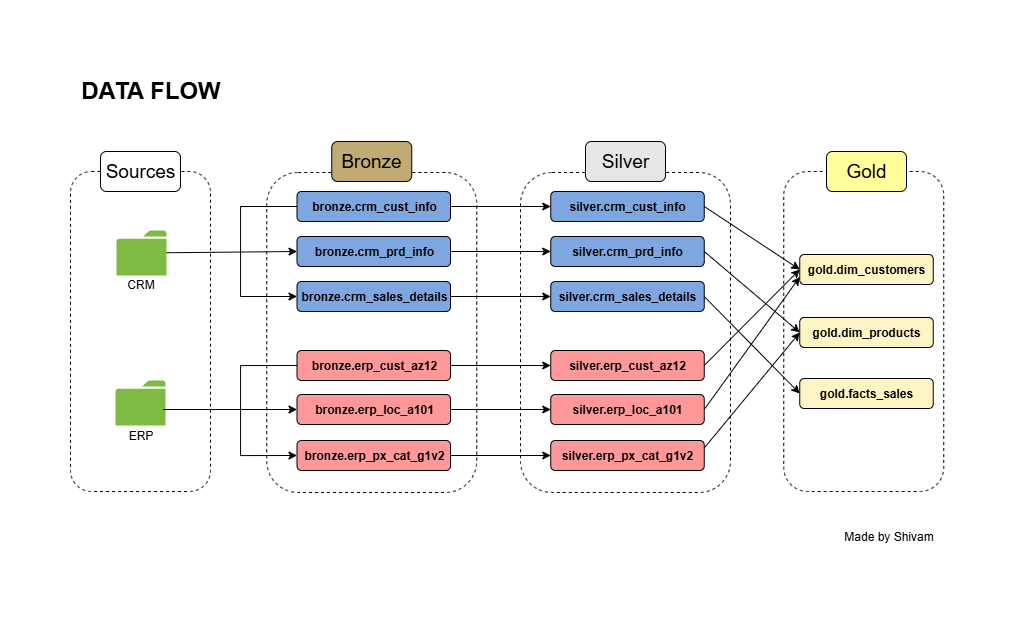

The diagram above was exported from draw.io. Its source (the exported page's mxGraphModel, read from the mxfile embedded in the PNG):
<mxGraphModel dx="1041" dy="653" grid="1" gridSize="10" guides="1" tooltips="1" connect="1" arrows="1" fold="1" page="1" pageScale="1" pageWidth="1200" pageHeight="1920" math="0" shadow="0">
  <root>
    <mxCell id="0" />
    <mxCell id="1" parent="0" />
    <mxCell id="eEZ1z_Svk1ADBeBsjZ6k-1" value="" style="rounded=1;whiteSpace=wrap;html=1;dashed=1;fillColor=none;" parent="1" vertex="1">
      <mxGeometry x="70" y="120" width="140" height="320" as="geometry" />
    </mxCell>
    <mxCell id="eEZ1z_Svk1ADBeBsjZ6k-2" value="" style="rounded=1;whiteSpace=wrap;html=1;dashed=1;fillColor=none;" parent="1" vertex="1">
      <mxGeometry x="266.25" y="121" width="210" height="320" as="geometry" />
    </mxCell>
    <mxCell id="eEZ1z_Svk1ADBeBsjZ6k-3" value="x" style="rounded=1;whiteSpace=wrap;html=1;dashed=1;fillColor=none;" parent="1" vertex="1">
      <mxGeometry x="783.25" y="120" width="160" height="320" as="geometry" />
    </mxCell>
    <mxCell id="eEZ1z_Svk1ADBeBsjZ6k-6" value="" style="sketch=0;pointerEvents=1;shadow=0;dashed=0;html=1;strokeColor=none;labelPosition=center;verticalLabelPosition=bottom;verticalAlign=top;outlineConnect=0;align=center;shape=mxgraph.office.concepts.folder;fillColor=#7FBA42;" parent="1" vertex="1">
      <mxGeometry x="116" y="179" width="50" height="45" as="geometry" />
    </mxCell>
    <mxCell id="eEZ1z_Svk1ADBeBsjZ6k-7" value="" style="sketch=0;pointerEvents=1;shadow=0;dashed=0;html=1;strokeColor=none;labelPosition=center;verticalLabelPosition=bottom;verticalAlign=top;outlineConnect=0;align=center;shape=mxgraph.office.concepts.folder;fillColor=#7FBA42;" parent="1" vertex="1">
      <mxGeometry x="115" y="329" width="50" height="45" as="geometry" />
    </mxCell>
    <mxCell id="eEZ1z_Svk1ADBeBsjZ6k-8" value="&lt;font style=&quot;font-size: 19px;&quot;&gt;Sources&lt;/font&gt;" style="rounded=1;whiteSpace=wrap;html=1;fillColor=default;align=center;" parent="1" vertex="1">
      <mxGeometry x="100" y="100" width="80" height="40" as="geometry" />
    </mxCell>
    <mxCell id="eEZ1z_Svk1ADBeBsjZ6k-9" value="CRM" style="text;html=1;align=center;verticalAlign=middle;resizable=0;points=[];autosize=1;strokeColor=none;fillColor=none;" parent="1" vertex="1">
      <mxGeometry x="115" y="218" width="50" height="30" as="geometry" />
    </mxCell>
    <mxCell id="eEZ1z_Svk1ADBeBsjZ6k-10" value="ERP" style="text;html=1;align=center;verticalAlign=middle;resizable=0;points=[];autosize=1;strokeColor=none;fillColor=none;" parent="1" vertex="1">
      <mxGeometry x="115" y="369" width="50" height="30" as="geometry" />
    </mxCell>
    <mxCell id="q8Ez1cUXJAmkr01w4jPm-22" style="edgeStyle=orthogonalEdgeStyle;rounded=0;orthogonalLoop=1;jettySize=auto;html=1;exitX=0;exitY=0.5;exitDx=0;exitDy=0;entryX=0;entryY=0.5;entryDx=0;entryDy=0;" edge="1" parent="1" source="q8Ez1cUXJAmkr01w4jPm-1" target="q8Ez1cUXJAmkr01w4jPm-3">
      <mxGeometry relative="1" as="geometry">
        <Array as="points">
          <mxPoint x="240" y="155" />
          <mxPoint x="240" y="245" />
        </Array>
      </mxGeometry>
    </mxCell>
    <mxCell id="q8Ez1cUXJAmkr01w4jPm-27" style="edgeStyle=orthogonalEdgeStyle;rounded=0;orthogonalLoop=1;jettySize=auto;html=1;exitX=1;exitY=0.5;exitDx=0;exitDy=0;entryX=0;entryY=0.5;entryDx=0;entryDy=0;" edge="1" parent="1" source="q8Ez1cUXJAmkr01w4jPm-1" target="q8Ez1cUXJAmkr01w4jPm-15">
      <mxGeometry relative="1" as="geometry" />
    </mxCell>
    <mxCell id="q8Ez1cUXJAmkr01w4jPm-1" value="&lt;b&gt;bronze.crm_cust_info&lt;/b&gt;" style="rounded=1;whiteSpace=wrap;html=1;fillColor=#7EA6E0;" vertex="1" parent="1">
      <mxGeometry x="296.5" y="140" width="153.5" height="30" as="geometry" />
    </mxCell>
    <mxCell id="q8Ez1cUXJAmkr01w4jPm-28" style="edgeStyle=orthogonalEdgeStyle;rounded=0;orthogonalLoop=1;jettySize=auto;html=1;exitX=1;exitY=0.5;exitDx=0;exitDy=0;entryX=0;entryY=0.5;entryDx=0;entryDy=0;" edge="1" parent="1" source="q8Ez1cUXJAmkr01w4jPm-2" target="q8Ez1cUXJAmkr01w4jPm-16">
      <mxGeometry relative="1" as="geometry" />
    </mxCell>
    <mxCell id="q8Ez1cUXJAmkr01w4jPm-2" value="&lt;b&gt;bronze.crm_prd_info&lt;/b&gt;" style="rounded=1;whiteSpace=wrap;html=1;fillColor=#7EA6E0;" vertex="1" parent="1">
      <mxGeometry x="296.5" y="185" width="153.5" height="30" as="geometry" />
    </mxCell>
    <mxCell id="q8Ez1cUXJAmkr01w4jPm-29" style="edgeStyle=orthogonalEdgeStyle;rounded=0;orthogonalLoop=1;jettySize=auto;html=1;exitX=1;exitY=0.5;exitDx=0;exitDy=0;entryX=0;entryY=0.5;entryDx=0;entryDy=0;" edge="1" parent="1" source="q8Ez1cUXJAmkr01w4jPm-3" target="q8Ez1cUXJAmkr01w4jPm-17">
      <mxGeometry relative="1" as="geometry" />
    </mxCell>
    <mxCell id="q8Ez1cUXJAmkr01w4jPm-3" value="&lt;b&gt;bronze.crm_sales_details&lt;/b&gt;" style="rounded=1;whiteSpace=wrap;html=1;fillColor=#7EA6E0;" vertex="1" parent="1">
      <mxGeometry x="296.5" y="230" width="153.5" height="30" as="geometry" />
    </mxCell>
    <mxCell id="q8Ez1cUXJAmkr01w4jPm-25" style="edgeStyle=orthogonalEdgeStyle;rounded=0;orthogonalLoop=1;jettySize=auto;html=1;exitX=0;exitY=0.5;exitDx=0;exitDy=0;entryX=0;entryY=0.5;entryDx=0;entryDy=0;" edge="1" parent="1" source="q8Ez1cUXJAmkr01w4jPm-4" target="q8Ez1cUXJAmkr01w4jPm-6">
      <mxGeometry relative="1" as="geometry">
        <Array as="points">
          <mxPoint x="240" y="314" />
          <mxPoint x="240" y="404" />
        </Array>
      </mxGeometry>
    </mxCell>
    <mxCell id="q8Ez1cUXJAmkr01w4jPm-30" style="edgeStyle=orthogonalEdgeStyle;rounded=0;orthogonalLoop=1;jettySize=auto;html=1;exitX=1;exitY=0.5;exitDx=0;exitDy=0;entryX=0;entryY=0.5;entryDx=0;entryDy=0;" edge="1" parent="1" source="q8Ez1cUXJAmkr01w4jPm-4" target="q8Ez1cUXJAmkr01w4jPm-18">
      <mxGeometry relative="1" as="geometry" />
    </mxCell>
    <mxCell id="q8Ez1cUXJAmkr01w4jPm-4" value="&lt;b&gt;bronze.erp_cust_az12&lt;/b&gt;" style="rounded=1;whiteSpace=wrap;html=1;fillColor=#FF9999;" vertex="1" parent="1">
      <mxGeometry x="296.5" y="299" width="153.5" height="30" as="geometry" />
    </mxCell>
    <mxCell id="q8Ez1cUXJAmkr01w4jPm-31" style="edgeStyle=orthogonalEdgeStyle;rounded=0;orthogonalLoop=1;jettySize=auto;html=1;exitX=1;exitY=0.5;exitDx=0;exitDy=0;entryX=0;entryY=0.5;entryDx=0;entryDy=0;" edge="1" parent="1" source="q8Ez1cUXJAmkr01w4jPm-5" target="q8Ez1cUXJAmkr01w4jPm-19">
      <mxGeometry relative="1" as="geometry" />
    </mxCell>
    <mxCell id="q8Ez1cUXJAmkr01w4jPm-5" value="&lt;b&gt;bronze.erp_loc_a101&lt;/b&gt;" style="rounded=1;whiteSpace=wrap;html=1;fillColor=#FF9999;" vertex="1" parent="1">
      <mxGeometry x="296.5" y="343" width="153.5" height="30" as="geometry" />
    </mxCell>
    <mxCell id="q8Ez1cUXJAmkr01w4jPm-32" style="edgeStyle=orthogonalEdgeStyle;rounded=0;orthogonalLoop=1;jettySize=auto;html=1;exitX=1;exitY=0.5;exitDx=0;exitDy=0;entryX=0;entryY=0.5;entryDx=0;entryDy=0;" edge="1" parent="1" source="q8Ez1cUXJAmkr01w4jPm-6" target="q8Ez1cUXJAmkr01w4jPm-20">
      <mxGeometry relative="1" as="geometry" />
    </mxCell>
    <mxCell id="q8Ez1cUXJAmkr01w4jPm-6" value="&lt;b&gt;bronze.erp_px_cat_g1v2&lt;/b&gt;" style="rounded=1;whiteSpace=wrap;html=1;fillColor=#FF9999;" vertex="1" parent="1">
      <mxGeometry x="296.5" y="389" width="153.5" height="30" as="geometry" />
    </mxCell>
    <mxCell id="q8Ez1cUXJAmkr01w4jPm-14" value="" style="rounded=1;whiteSpace=wrap;html=1;dashed=1;fillColor=none;" vertex="1" parent="1">
      <mxGeometry x="520" y="121" width="210" height="320" as="geometry" />
    </mxCell>
    <mxCell id="q8Ez1cUXJAmkr01w4jPm-15" value="&lt;b&gt;silver.crm_cust_info&lt;/b&gt;" style="rounded=1;whiteSpace=wrap;html=1;fillColor=#7EA6E0;" vertex="1" parent="1">
      <mxGeometry x="550.25" y="140" width="153.5" height="30" as="geometry" />
    </mxCell>
    <mxCell id="q8Ez1cUXJAmkr01w4jPm-16" value="&lt;b&gt;silver&lt;/b&gt;&lt;b&gt;.crm_prd_info&lt;/b&gt;" style="rounded=1;whiteSpace=wrap;html=1;fillColor=#7EA6E0;" vertex="1" parent="1">
      <mxGeometry x="550.25" y="185" width="153.5" height="30" as="geometry" />
    </mxCell>
    <mxCell id="q8Ez1cUXJAmkr01w4jPm-17" value="&lt;b&gt;silver&lt;/b&gt;&lt;b&gt;.crm_sales_details&lt;/b&gt;" style="rounded=1;whiteSpace=wrap;html=1;fillColor=#7EA6E0;" vertex="1" parent="1">
      <mxGeometry x="550.25" y="230" width="153.5" height="30" as="geometry" />
    </mxCell>
    <mxCell id="q8Ez1cUXJAmkr01w4jPm-18" value="&lt;b&gt;silver.&lt;/b&gt;&lt;b&gt;erp_cust_az12&lt;/b&gt;" style="rounded=1;whiteSpace=wrap;html=1;fillColor=#FF9999;" vertex="1" parent="1">
      <mxGeometry x="550.25" y="299" width="153.5" height="30" as="geometry" />
    </mxCell>
    <mxCell id="q8Ez1cUXJAmkr01w4jPm-19" value="&lt;b&gt;silver&lt;/b&gt;&lt;b&gt;.erp_loc_a101&lt;/b&gt;" style="rounded=1;whiteSpace=wrap;html=1;fillColor=#FF9999;" vertex="1" parent="1">
      <mxGeometry x="550.25" y="343" width="153.5" height="30" as="geometry" />
    </mxCell>
    <mxCell id="q8Ez1cUXJAmkr01w4jPm-20" value="&lt;b&gt;silver&lt;/b&gt;&lt;b&gt;.erp_px_cat_g1v2&lt;/b&gt;" style="rounded=1;whiteSpace=wrap;html=1;fillColor=#FF9999;" vertex="1" parent="1">
      <mxGeometry x="550.25" y="389" width="153.5" height="30" as="geometry" />
    </mxCell>
    <mxCell id="q8Ez1cUXJAmkr01w4jPm-24" value="" style="endArrow=classic;html=1;rounded=0;entryX=0;entryY=0.5;entryDx=0;entryDy=0;" edge="1" parent="1" source="eEZ1z_Svk1ADBeBsjZ6k-6" target="q8Ez1cUXJAmkr01w4jPm-2">
      <mxGeometry width="50" height="50" relative="1" as="geometry">
        <mxPoint x="250" y="260" as="sourcePoint" />
        <mxPoint x="300" y="210" as="targetPoint" />
      </mxGeometry>
    </mxCell>
    <mxCell id="q8Ez1cUXJAmkr01w4jPm-26" value="" style="endArrow=classic;html=1;rounded=0;entryX=0;entryY=0.5;entryDx=0;entryDy=0;exitX=0.951;exitY=0.645;exitDx=0;exitDy=0;exitPerimeter=0;" edge="1" parent="1" source="eEZ1z_Svk1ADBeBsjZ6k-7" target="q8Ez1cUXJAmkr01w4jPm-5">
      <mxGeometry width="50" height="50" relative="1" as="geometry">
        <mxPoint x="250" y="360" as="sourcePoint" />
        <mxPoint x="300" y="310" as="targetPoint" />
      </mxGeometry>
    </mxCell>
    <mxCell id="q8Ez1cUXJAmkr01w4jPm-33" value="&lt;font style=&quot;font-size: 19px;&quot;&gt;Bronze&lt;/font&gt;" style="rounded=1;whiteSpace=wrap;html=1;fillColor=#BFAB73;align=center;" vertex="1" parent="1">
      <mxGeometry x="331.25" y="90" width="80" height="40" as="geometry" />
    </mxCell>
    <mxCell id="q8Ez1cUXJAmkr01w4jPm-34" value="&lt;font style=&quot;font-size: 19px;&quot;&gt;Silver&lt;/font&gt;" style="rounded=1;whiteSpace=wrap;html=1;fillColor=#E6E6E6;align=center;" vertex="1" parent="1">
      <mxGeometry x="585" y="90" width="80" height="40" as="geometry" />
    </mxCell>
    <mxCell id="q8Ez1cUXJAmkr01w4jPm-35" value="&lt;font style=&quot;font-size: 19px;&quot;&gt;Gold&lt;/font&gt;" style="rounded=1;whiteSpace=wrap;html=1;fillColor=#FFFE9B;align=center;" vertex="1" parent="1">
      <mxGeometry x="826" y="100" width="80" height="40" as="geometry" />
    </mxCell>
    <mxCell id="q8Ez1cUXJAmkr01w4jPm-36" value="&lt;b&gt;gold.dim_customers&lt;/b&gt;" style="rounded=1;whiteSpace=wrap;html=1;fillColor=#FFF4C3;" vertex="1" parent="1">
      <mxGeometry x="799.25" y="203" width="133.5" height="30" as="geometry" />
    </mxCell>
    <mxCell id="q8Ez1cUXJAmkr01w4jPm-37" value="&lt;b&gt;gold.dim_products&lt;/b&gt;" style="rounded=1;whiteSpace=wrap;html=1;fillColor=#FFF4C3;" vertex="1" parent="1">
      <mxGeometry x="799.25" y="266" width="133.5" height="30" as="geometry" />
    </mxCell>
    <mxCell id="q8Ez1cUXJAmkr01w4jPm-38" value="&lt;b&gt;gold.facts_sales&lt;/b&gt;" style="rounded=1;whiteSpace=wrap;html=1;fillColor=#FFF4C3;" vertex="1" parent="1">
      <mxGeometry x="799.25" y="327" width="133.5" height="30" as="geometry" />
    </mxCell>
    <mxCell id="q8Ez1cUXJAmkr01w4jPm-42" value="" style="endArrow=classic;html=1;rounded=0;entryX=0;entryY=0.5;entryDx=0;entryDy=0;exitX=1;exitY=0.5;exitDx=0;exitDy=0;" edge="1" parent="1" source="q8Ez1cUXJAmkr01w4jPm-15" target="q8Ez1cUXJAmkr01w4jPm-36">
      <mxGeometry width="50" height="50" relative="1" as="geometry">
        <mxPoint x="730" y="280" as="sourcePoint" />
        <mxPoint x="780" y="230" as="targetPoint" />
      </mxGeometry>
    </mxCell>
    <mxCell id="q8Ez1cUXJAmkr01w4jPm-43" value="" style="endArrow=classic;html=1;rounded=0;exitX=1;exitY=0.5;exitDx=0;exitDy=0;entryX=0;entryY=0.5;entryDx=0;entryDy=0;" edge="1" parent="1" source="q8Ez1cUXJAmkr01w4jPm-18" target="q8Ez1cUXJAmkr01w4jPm-36">
      <mxGeometry width="50" height="50" relative="1" as="geometry">
        <mxPoint x="730" y="280" as="sourcePoint" />
        <mxPoint x="780" y="230" as="targetPoint" />
      </mxGeometry>
    </mxCell>
    <mxCell id="q8Ez1cUXJAmkr01w4jPm-44" value="" style="endArrow=classic;html=1;rounded=0;entryX=0;entryY=0.5;entryDx=0;entryDy=0;exitX=1;exitY=0.5;exitDx=0;exitDy=0;" edge="1" parent="1" source="q8Ez1cUXJAmkr01w4jPm-16" target="q8Ez1cUXJAmkr01w4jPm-37">
      <mxGeometry width="50" height="50" relative="1" as="geometry">
        <mxPoint x="730" y="280" as="sourcePoint" />
        <mxPoint x="780" y="230" as="targetPoint" />
      </mxGeometry>
    </mxCell>
    <mxCell id="q8Ez1cUXJAmkr01w4jPm-45" value="" style="endArrow=classic;html=1;rounded=0;entryX=0;entryY=0.5;entryDx=0;entryDy=0;exitX=1;exitY=0.5;exitDx=0;exitDy=0;" edge="1" parent="1" source="q8Ez1cUXJAmkr01w4jPm-17" target="q8Ez1cUXJAmkr01w4jPm-38">
      <mxGeometry width="50" height="50" relative="1" as="geometry">
        <mxPoint x="730" y="280" as="sourcePoint" />
        <mxPoint x="780" y="230" as="targetPoint" />
      </mxGeometry>
    </mxCell>
    <mxCell id="q8Ez1cUXJAmkr01w4jPm-46" value="" style="endArrow=classic;html=1;rounded=0;exitX=1;exitY=0.5;exitDx=0;exitDy=0;entryX=0;entryY=0.75;entryDx=0;entryDy=0;" edge="1" parent="1" source="q8Ez1cUXJAmkr01w4jPm-19" target="q8Ez1cUXJAmkr01w4jPm-36">
      <mxGeometry width="50" height="50" relative="1" as="geometry">
        <mxPoint x="730" y="280" as="sourcePoint" />
        <mxPoint x="780" y="230" as="targetPoint" />
      </mxGeometry>
    </mxCell>
    <mxCell id="q8Ez1cUXJAmkr01w4jPm-47" value="" style="endArrow=classic;html=1;rounded=0;entryX=0;entryY=0.5;entryDx=0;entryDy=0;exitX=1;exitY=0.25;exitDx=0;exitDy=0;" edge="1" parent="1" source="q8Ez1cUXJAmkr01w4jPm-20" target="q8Ez1cUXJAmkr01w4jPm-37">
      <mxGeometry width="50" height="50" relative="1" as="geometry">
        <mxPoint x="730" y="280" as="sourcePoint" />
        <mxPoint x="780" y="230" as="targetPoint" />
      </mxGeometry>
    </mxCell>
    <mxCell id="q8Ez1cUXJAmkr01w4jPm-48" value="&lt;font style=&quot;font-size: 24px;&quot; face=&quot;Helvetica&quot;&gt;&lt;span&gt;DATA FLOW&lt;/span&gt;&lt;/font&gt;" style="text;html=1;align=center;verticalAlign=middle;resizable=0;points=[];autosize=1;strokeColor=none;fillColor=none;fontStyle=1" vertex="1" parent="1">
      <mxGeometry x="70" y="19" width="160" height="40" as="geometry" />
    </mxCell>
    <mxCell id="q8Ez1cUXJAmkr01w4jPm-50" value="Made by Shivam" style="text;html=1;align=center;verticalAlign=middle;resizable=0;points=[];autosize=1;strokeColor=none;fillColor=none;" vertex="1" parent="1">
      <mxGeometry x="833.25" y="470" width="110" height="30" as="geometry" />
    </mxCell>
  </root>
</mxGraphModel>